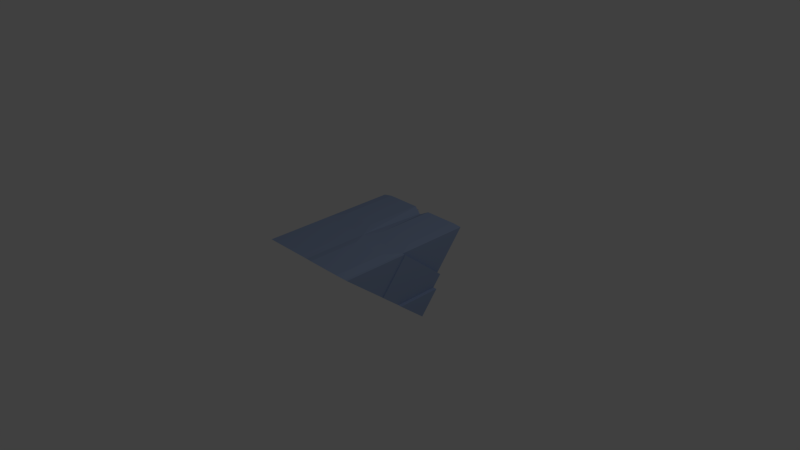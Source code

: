 # Source: pillar_11.blend  (saved by Blender 2.73.0; exported with 4.5.12 LTS)
import bpy
from mathutils import Matrix  # noqa: F401  (used for matrix-valued properties, if any)

bpy.ops.wm.read_factory_settings(use_empty=True)
scene = bpy.context.scene
scene.name = 'Scene'

# ---- collections
col_collection_1 = bpy.data.collections.new('Collection 1'); scene.collection.children.link(col_collection_1)

# ---- materials (node trees are filled in below, after node groups)
mat_pillar = bpy.data.materials.new('pillar')
mat_pillar.alpha_threshold = 0.0
mat_pillar.use_transparent_shadow = False
mat_pillar.diffuse_color = (0.3072, 0.3963, 0.5926, 1.0)
mat_pillar.roughness = 0.5
mat_pillar.specular_intensity = 0.0
mat_pillar.line_color = (0.0, 0.0, 0.0, 1.0)

# ---- material node trees

# ---- world
world_world = bpy.data.worlds.new('World'); scene.world = world_world
world_world.color = (0.05088, 0.05088, 0.05088)
world_world.use_sun_shadow = False
world_world.sun_shadow_jitter_overblur = 0.0
world_world.cycles.sampling_method = 'MANUAL'
world_world.cycles.sample_map_resolution = 256

# ---- cameras
cam_camera = bpy.data.cameras.new('Camera')
cam_camera.clip_end = 100.0
cam_camera.lens = 35.0
cam_camera.sensor_width = 32.0
cam_camera.sensor_height = 18.0
cam_camera.ortho_scale = 7.314
cam_camera.dof.focus_distance = 0.0
cam_camera.dof.aperture_fstop = 128.0

# ---- lights
light_lamp = bpy.data.lights.new('Lamp', 'POINT')
light_lamp.transmission_factor = 0.0
light_lamp.cutoff_distance = 30.0
light_lamp.energy = 100.0
light_lamp.shadow_buffer_clip_start = 1.001
light_lamp.shadow_soft_size = 0.1
light_lamp.shadow_maximum_resolution = 0.006
light_lamp.use_absolute_resolution = True
light_lamp.cycles.use_multiple_importance_sampling = False

# ---- meshes
me_cube_033 = bpy.data.meshes.new('Cube.033')
me_cube_033.from_pydata([(-1.17, -0.02827, 0.3543), (-1.17, -0.2306, -0.2737), (-1.17, -0.4399, 0.1768), (-1.17, -0.5224, 0.3543), (-1.003, -0.5246, 0.3591), (-1.003, -0.1479, 0.3591), (-1.17, -0.09865, -0.5579), (-1.17, 0.2964, -0.3446), (-1.17, 0.2277, -0.5579), (-0.3367, -0.5246, 0.3591), (-0.3367, -0.1479, 0.3591), (-0.17, -0.02827, 0.3597), (-1.17, 0.5216, 0.3543), (-1.17, 0.1016, -0.9889), (-1.17, 0.09403, -0.9726), (-0.2625, -0.5236, 0.357), (-0.2321, -0.5232, 0.3561), (-0.3367, 0.09135, 0.378), (-1.003, 0.09135, 0.378), (-1.003, 0.5292, 0.378), (-0.17, -0.5232, 0.356), (-0.3252, 0.5288, 0.3768), (-0.3367, 0.5292, 0.378), (-0.02855, -0.5359, 0.3833), (-0.17, 0.5082, 0.2936), (-0.2625, 0.5241, 0.3427), (-0.2625, 0.5181, 0.3434), (-0.2625, 0.5304, 0.3419), (-0.003338, -0.1479, 0.3875), (-0.003338, -0.5378, 0.3875), (-0.003338, 0.09135, 0.3638), (-0.1389, 0.5093, 0.297), (0.6633, -0.5378, 0.3875), (0.6633, -0.1479, 0.3875), (0.83, -0.02827, 0.3543), (0.6633, 0.09135, 0.3638), (-0.003338, 0.5309, 0.3638), (0.83, -0.5224, 0.3543), (0.6633, 0.5309, 0.3638), (0.8791, -0.5224, 0.3543), (0.8791, -0.02827, 0.3543), (0.83, 0.5278, 0.3543), (0.8791, -0.4399, 0.1768), (0.8791, -0.2306, -0.2737), (0.83, -0.2306, -0.2737), (0.83, 0.3001, -0.3525), (0.9037, -0.2306, -0.2737), (0.9037, -0.02827, 0.3543), (0.9037, 0.3001, -0.3525), (0.9037, -0.09865, -0.5579), (0.9037, 0.2339, -0.5579), (0.83, -0.09865, -0.5579), (0.83, 0.2339, -0.5579), (0.9774, 0.2339, -0.5579), (0.9774, -0.09865, -0.5579), (0.9774, 0.0977, -0.9805), (0.9774, 0.1016, -0.9889), (-0.2625, -0.4399, 0.1768), (-0.2625, 0.1016, -0.9889), (-0.2625, 0.09403, -0.9726), (-0.2625, 0.0977, -0.9805)], [], [(0, 1, 2, 3), (41, 34, 45), (28, 11, 23, 29), (23, 11, 20), (8, 14, 13), (13, 6, 8), (6, 0, 7, 8), (1, 0, 6), (7, 0, 12), (51, 54, 53, 52), (47, 34, 44, 46), (34, 40, 43, 44), (31, 30, 36), (24, 11, 30, 31), (25, 27, 26), (11, 24, 25, 26), (21, 17, 11, 26), (22, 17, 21), (20, 11, 10, 16), (10, 9, 15, 16), (30, 35, 38, 36), (11, 34, 35, 30), (35, 34, 41, 38), (18, 17, 22, 19), (0, 11, 17, 18), (12, 0, 18, 19), (10, 5, 4, 9), (11, 0, 5, 10), (5, 0, 3, 4), (33, 28, 29, 32), (34, 11, 28, 33), (37, 34, 33, 32), (40, 39, 42, 43), (40, 34, 37, 39), (48, 47, 49, 50), (47, 46, 49), (34, 47, 48, 45), (51, 52, 50, 49), (54, 56, 55), (55, 53, 54), (1, 6, 58, 57), (6, 13, 58), (57, 2, 1), (9, 4, 2, 57), (57, 15, 9), (4, 3, 2), (29, 23, 20, 32), (20, 42, 37, 32), (20, 16, 42), (15, 57, 42, 16), (42, 39, 37), (51, 44, 57), (43, 42, 57, 44), (51, 49, 46, 44), (56, 54, 51), (57, 58, 56, 51), (7, 19, 22, 21), (21, 26, 8, 7), (7, 12, 19), (59, 14, 8, 26), (26, 27, 58, 59), (14, 59, 58, 13), (24, 31, 52), (36, 45, 52, 31), (38, 41, 45, 36), (52, 55, 25, 24), (52, 53, 55), (45, 48, 50, 52), (55, 60, 25), (25, 60, 58, 27), (56, 58, 60, 55)])
me_cube_033.materials.append(mat_pillar)
me_cube_033.use_remesh_preserve_volume = False
me_cube_033.use_remesh_preserve_attributes = False
me_cube_033.use_mirror_vertex_groups = False
me_cube_033.update()

# ---- objects
ob_lamp = bpy.data.objects.new('Lamp', light_lamp)
ob_camera = bpy.data.objects.new('Camera', cam_camera)
ob_cube_032 = bpy.data.objects.new('Cube.032', me_cube_033)

# ---- transforms, parenting, visibility, modifiers, constraints
ob_lamp.location = (4.076, 1.005, 5.904)
ob_lamp.rotation_euler = (0.6503, 0.05522, 1.866)
ob_lamp.lock_rotations_4d = False
ob_lamp.empty_display_type = 'ARROWS'
ob_lamp.color = (0.0, 0.0, 0.0, 0.0)
ob_lamp.lineart.crease_threshold = 0.0
ob_camera.location = (7.481, -6.508, 5.344)
ob_camera.rotation_euler = (1.109, 0.01082, 0.8149)
ob_camera.lock_rotations_4d = False
ob_camera.empty_display_type = 'ARROWS'
ob_camera.color = (0.0, 0.0, 0.0, 0.0)
ob_camera.display_type = 'WIRE'
ob_camera.lineart.crease_threshold = 0.0
ob_cube_032.location = (0.0, 0.0, 0.0)
ob_cube_032.scale = (0.721, 1.864, 0.721)
ob_cube_032.lineart.crease_threshold = 0.0

# ---- collection membership
col_collection_1.objects.link(ob_lamp)
col_collection_1.objects.link(ob_camera)
col_collection_1.objects.link(ob_cube_032)

# ---- scene / render settings (as saved in the file)
scene.camera = ob_camera
scene.frame_start = 1; scene.frame_end = 250; scene.frame_set(1)
scene.render.engine = 'BLENDER_EEVEE_NEXT'
scene.render.resolution_percentage = 50
scene.render.dither_intensity = 0.0
scene.cycles.use_denoising = False
scene.cycles.samples = 10
scene.cycles.sampling_pattern = 'TABULATED_SOBOL'
scene.cycles.light_sampling_threshold = 0.0
scene.cycles.use_adaptive_sampling = False
scene.cycles.use_light_tree = False
scene.cycles.blur_glossy = 0.0
scene.cycles.pixel_filter_type = 'GAUSSIAN'
scene.cycles.sample_clamp_indirect = 0.0
scene.view_settings.view_transform = 'Standard'
bpy.context.view_layer.update()
